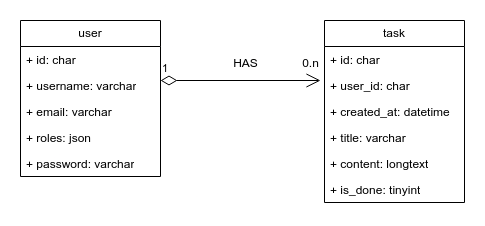

The diagram above was exported from draw.io. Its source (the exported page's mxGraphModel, read from the mxfile embedded in the PNG):
<mxGraphModel dx="1674" dy="767" grid="1" gridSize="10" guides="1" tooltips="1" connect="1" arrows="1" fold="1" page="1" pageScale="1" pageWidth="827" pageHeight="1169" math="0" shadow="0">
  <root>
    <mxCell id="0" />
    <mxCell id="1" parent="0" />
    <mxCell id="S3tWrew0TzyYdz8vBDJH-1" value="task" style="swimlane;fontStyle=0;childLayout=stackLayout;horizontal=1;startSize=26;fillColor=none;horizontalStack=0;resizeParent=1;resizeParentMax=0;resizeLast=0;collapsible=1;marginBottom=0;whiteSpace=wrap;html=1;" vertex="1" parent="1">
      <mxGeometry x="414" y="340" width="140" height="182" as="geometry" />
    </mxCell>
    <mxCell id="S3tWrew0TzyYdz8vBDJH-2" value="+ id: char" style="text;strokeColor=none;fillColor=none;align=left;verticalAlign=top;spacingLeft=4;spacingRight=4;overflow=hidden;rotatable=0;points=[[0,0.5],[1,0.5]];portConstraint=eastwest;whiteSpace=wrap;html=1;" vertex="1" parent="S3tWrew0TzyYdz8vBDJH-1">
      <mxGeometry y="26" width="140" height="26" as="geometry" />
    </mxCell>
    <mxCell id="S3tWrew0TzyYdz8vBDJH-3" value="+ user_id: char" style="text;strokeColor=none;fillColor=none;align=left;verticalAlign=top;spacingLeft=4;spacingRight=4;overflow=hidden;rotatable=0;points=[[0,0.5],[1,0.5]];portConstraint=eastwest;whiteSpace=wrap;html=1;" vertex="1" parent="S3tWrew0TzyYdz8vBDJH-1">
      <mxGeometry y="52" width="140" height="26" as="geometry" />
    </mxCell>
    <mxCell id="S3tWrew0TzyYdz8vBDJH-4" value="+ created_at: datetime" style="text;strokeColor=none;fillColor=none;align=left;verticalAlign=top;spacingLeft=4;spacingRight=4;overflow=hidden;rotatable=0;points=[[0,0.5],[1,0.5]];portConstraint=eastwest;whiteSpace=wrap;html=1;" vertex="1" parent="S3tWrew0TzyYdz8vBDJH-1">
      <mxGeometry y="78" width="140" height="26" as="geometry" />
    </mxCell>
    <mxCell id="S3tWrew0TzyYdz8vBDJH-11" value="+ title: varchar" style="text;strokeColor=none;fillColor=none;align=left;verticalAlign=top;spacingLeft=4;spacingRight=4;overflow=hidden;rotatable=0;points=[[0,0.5],[1,0.5]];portConstraint=eastwest;whiteSpace=wrap;html=1;" vertex="1" parent="S3tWrew0TzyYdz8vBDJH-1">
      <mxGeometry y="104" width="140" height="26" as="geometry" />
    </mxCell>
    <mxCell id="S3tWrew0TzyYdz8vBDJH-12" value="+ content: longtext" style="text;strokeColor=none;fillColor=none;align=left;verticalAlign=top;spacingLeft=4;spacingRight=4;overflow=hidden;rotatable=0;points=[[0,0.5],[1,0.5]];portConstraint=eastwest;whiteSpace=wrap;html=1;" vertex="1" parent="S3tWrew0TzyYdz8vBDJH-1">
      <mxGeometry y="130" width="140" height="26" as="geometry" />
    </mxCell>
    <mxCell id="S3tWrew0TzyYdz8vBDJH-13" value="+ is_done: tinyint" style="text;strokeColor=none;fillColor=none;align=left;verticalAlign=top;spacingLeft=4;spacingRight=4;overflow=hidden;rotatable=0;points=[[0,0.5],[1,0.5]];portConstraint=eastwest;whiteSpace=wrap;html=1;" vertex="1" parent="S3tWrew0TzyYdz8vBDJH-1">
      <mxGeometry y="156" width="140" height="26" as="geometry" />
    </mxCell>
    <mxCell id="S3tWrew0TzyYdz8vBDJH-5" value="user" style="swimlane;fontStyle=0;childLayout=stackLayout;horizontal=1;startSize=26;fillColor=none;horizontalStack=0;resizeParent=1;resizeParentMax=0;resizeLast=0;collapsible=1;marginBottom=0;whiteSpace=wrap;html=1;" vertex="1" parent="1">
      <mxGeometry x="110" y="340" width="140" height="156" as="geometry" />
    </mxCell>
    <mxCell id="S3tWrew0TzyYdz8vBDJH-6" value="+ id: char" style="text;strokeColor=none;fillColor=none;align=left;verticalAlign=top;spacingLeft=4;spacingRight=4;overflow=hidden;rotatable=0;points=[[0,0.5],[1,0.5]];portConstraint=eastwest;whiteSpace=wrap;html=1;" vertex="1" parent="S3tWrew0TzyYdz8vBDJH-5">
      <mxGeometry y="26" width="140" height="26" as="geometry" />
    </mxCell>
    <mxCell id="S3tWrew0TzyYdz8vBDJH-7" value="+ username: varchar" style="text;strokeColor=none;fillColor=none;align=left;verticalAlign=top;spacingLeft=4;spacingRight=4;overflow=hidden;rotatable=0;points=[[0,0.5],[1,0.5]];portConstraint=eastwest;whiteSpace=wrap;html=1;" vertex="1" parent="S3tWrew0TzyYdz8vBDJH-5">
      <mxGeometry y="52" width="140" height="26" as="geometry" />
    </mxCell>
    <mxCell id="S3tWrew0TzyYdz8vBDJH-8" value="+ email: varchar" style="text;strokeColor=none;fillColor=none;align=left;verticalAlign=top;spacingLeft=4;spacingRight=4;overflow=hidden;rotatable=0;points=[[0,0.5],[1,0.5]];portConstraint=eastwest;whiteSpace=wrap;html=1;" vertex="1" parent="S3tWrew0TzyYdz8vBDJH-5">
      <mxGeometry y="78" width="140" height="26" as="geometry" />
    </mxCell>
    <mxCell id="S3tWrew0TzyYdz8vBDJH-9" value="+ roles: json" style="text;strokeColor=none;fillColor=none;align=left;verticalAlign=top;spacingLeft=4;spacingRight=4;overflow=hidden;rotatable=0;points=[[0,0.5],[1,0.5]];portConstraint=eastwest;whiteSpace=wrap;html=1;" vertex="1" parent="S3tWrew0TzyYdz8vBDJH-5">
      <mxGeometry y="104" width="140" height="26" as="geometry" />
    </mxCell>
    <mxCell id="S3tWrew0TzyYdz8vBDJH-10" value="+ password: varchar" style="text;strokeColor=none;fillColor=none;align=left;verticalAlign=top;spacingLeft=4;spacingRight=4;overflow=hidden;rotatable=0;points=[[0,0.5],[1,0.5]];portConstraint=eastwest;whiteSpace=wrap;html=1;" vertex="1" parent="S3tWrew0TzyYdz8vBDJH-5">
      <mxGeometry y="130" width="140" height="26" as="geometry" />
    </mxCell>
    <mxCell id="S3tWrew0TzyYdz8vBDJH-14" value="1" style="endArrow=open;html=1;endSize=12;startArrow=diamondThin;startSize=14;startFill=0;edgeStyle=orthogonalEdgeStyle;align=left;verticalAlign=bottom;rounded=0;" edge="1" parent="1">
      <mxGeometry x="-1" y="3" relative="1" as="geometry">
        <mxPoint x="250" y="400" as="sourcePoint" />
        <mxPoint x="410" y="400" as="targetPoint" />
      </mxGeometry>
    </mxCell>
    <mxCell id="S3tWrew0TzyYdz8vBDJH-15" value="0.n" style="text;html=1;align=center;verticalAlign=middle;resizable=0;points=[];autosize=1;strokeColor=none;fillColor=none;" vertex="1" parent="1">
      <mxGeometry x="380" y="368" width="40" height="30" as="geometry" />
    </mxCell>
    <mxCell id="S3tWrew0TzyYdz8vBDJH-16" value="HAS" style="text;html=1;align=center;verticalAlign=middle;resizable=0;points=[];autosize=1;strokeColor=none;fillColor=none;" vertex="1" parent="1">
      <mxGeometry x="310" y="368" width="50" height="30" as="geometry" />
    </mxCell>
  </root>
</mxGraphModel>